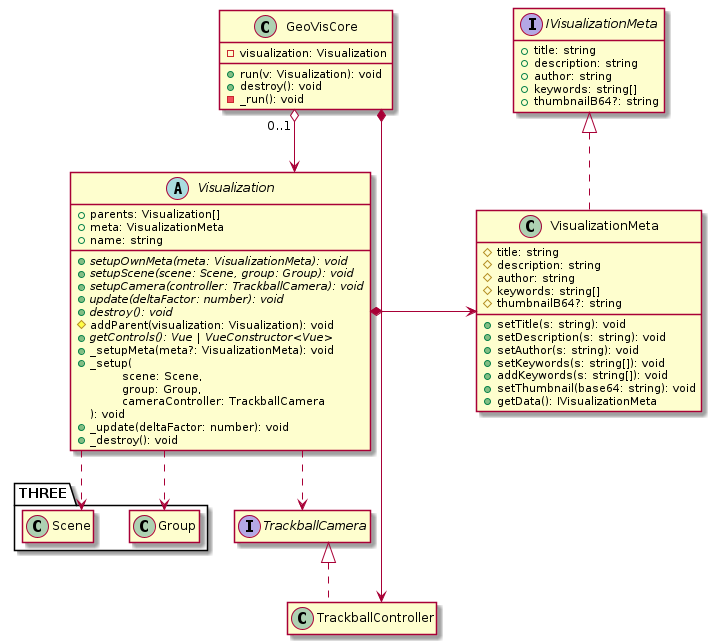

The diagram above was rendered by PlantUML. Its source (embedded in the PNG):
@startuml
skinparam Linetype ortho
hide empty members

class GeoVisCore{
    - visualization: Visualization
    + run(v: Visualization): void
    + destroy(): void
    - _run(): void
}
interface TrackballCamera
class TrackballController implements TrackballCamera
abstract class Visualization{
    +parents: Visualization[]
    +meta: VisualizationMeta
    +name: string
    +{abstract} setupOwnMeta(meta: VisualizationMeta): void
    +{abstract} setupScene(scene: Scene, group: Group): void
    +{abstract} setupCamera(controller: TrackballCamera): void
    +{abstract} update(deltaFactor: number): void
    +{abstract} destroy(): void
    #addParent(visualization: Visualization): void
    +{abstract} getControls(): Vue | VueConstructor<Vue>
    +_setupMeta(meta?: VisualizationMeta): void
    +_setup(\n\tscene: Scene, \n\tgroup: Group, \n\tcameraController: TrackballCamera\n): void
    +_update(deltaFactor: number): void
    +_destroy(): void
}

GeoVisCore *--> TrackballController

GeoVisCore o--> "0..1" Visualization
Visualization ..> TrackballCamera


class THREE.Group
class THREE.Scene

interface IVisualizationMeta{
    +title: string
    +description: string
    +author: string
    +keywords: string[]
    +thumbnailB64?: string
}
class VisualizationMeta implements IVisualizationMeta {
    #title: string
    #description: string
    #author: string
    #keywords: string[]
    #thumbnailB64?: string
    +setTitle(s: string): void
    +setDescription(s: string): void
    +setAuthor(s: string): void
    +setKeywords(s: string[]): void
    +addKeywords(s: string[]): void
    +setThumbnail(base64: string): void
    +getData(): IVisualizationMeta
}

Visualization *->  VisualizationMeta

Visualization ..> THREE.Scene
Visualization ..> THREE.Group
@enduml